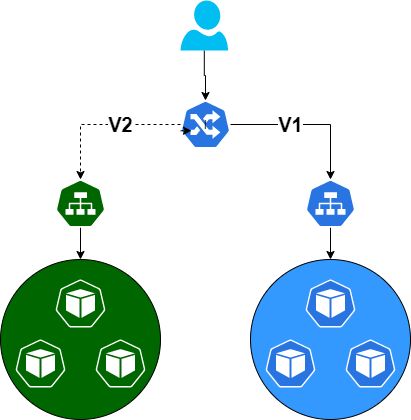

The diagram above was exported from draw.io. Its source (the exported page's mxGraphModel, read from the mxfile embedded in the PNG):
<mxGraphModel dx="1069" dy="561" grid="1" gridSize="10" guides="1" tooltips="1" connect="1" arrows="1" fold="1" page="1" pageScale="1" pageWidth="1169" pageHeight="827" math="0" shadow="0">
  <root>
    <mxCell id="0" />
    <mxCell id="1" parent="0" />
    <mxCell id="19" style="edgeStyle=orthogonalEdgeStyle;rounded=0;orthogonalLoop=1;jettySize=auto;html=1;" edge="1" parent="1" source="14" target="18">
      <mxGeometry relative="1" as="geometry" />
    </mxCell>
    <mxCell id="14" value="" style="verticalLabelPosition=bottom;html=1;verticalAlign=top;align=center;strokeColor=none;fillColor=#00BEF2;shape=mxgraph.azure.user;" vertex="1" parent="1">
      <mxGeometry x="410" y="10" width="47.5" height="50" as="geometry" />
    </mxCell>
    <mxCell id="16" value="" style="group" vertex="1" connectable="0" parent="1">
      <mxGeometry x="230" y="189" width="160" height="240" as="geometry" />
    </mxCell>
    <mxCell id="10" value="" style="ellipse;whiteSpace=wrap;html=1;aspect=fixed;fillColor=#006600;" vertex="1" parent="16">
      <mxGeometry y="80" width="160" height="160" as="geometry" />
    </mxCell>
    <mxCell id="5" value="" style="html=1;dashed=0;whitespace=wrap;strokeColor=#ffffff;points=[[0.005,0.63,0],[0.1,0.2,0],[0.9,0.2,0],[0.5,0,0],[0.995,0.63,0],[0.72,0.99,0],[0.5,1,0],[0.28,0.99,0]];shape=mxgraph.kubernetes.icon;prIcon=pod;fillColor=#006600;" vertex="1" parent="16">
      <mxGeometry x="55" y="100" width="50" height="48" as="geometry" />
    </mxCell>
    <mxCell id="6" value="" style="html=1;dashed=0;whitespace=wrap;strokeColor=#ffffff;points=[[0.005,0.63,0],[0.1,0.2,0],[0.9,0.2,0],[0.5,0,0],[0.995,0.63,0],[0.72,0.99,0],[0.5,1,0],[0.28,0.99,0]];shape=mxgraph.kubernetes.icon;prIcon=pod;fillColor=#006600;" vertex="1" parent="16">
      <mxGeometry x="95" y="160" width="50" height="48" as="geometry" />
    </mxCell>
    <mxCell id="7" value="" style="html=1;dashed=0;whitespace=wrap;strokeColor=#ffffff;points=[[0.005,0.63,0],[0.1,0.2,0],[0.9,0.2,0],[0.5,0,0],[0.995,0.63,0],[0.72,0.99,0],[0.5,1,0],[0.28,0.99,0]];shape=mxgraph.kubernetes.icon;prIcon=pod;fillColor=#006600;" vertex="1" parent="16">
      <mxGeometry x="15" y="160" width="50" height="48" as="geometry" />
    </mxCell>
    <mxCell id="12" style="edgeStyle=orthogonalEdgeStyle;rounded=0;orthogonalLoop=1;jettySize=auto;html=1;" edge="1" parent="16" source="8" target="10">
      <mxGeometry relative="1" as="geometry" />
    </mxCell>
    <mxCell id="8" value="" style="html=1;dashed=0;whitespace=wrap;strokeColor=#ffffff;points=[[0.005,0.63,0],[0.1,0.2,0],[0.9,0.2,0],[0.5,0,0],[0.995,0.63,0],[0.72,0.99,0],[0.5,1,0],[0.28,0.99,0]];shape=mxgraph.kubernetes.icon;prIcon=svc;fillColor=#006600;" vertex="1" parent="16">
      <mxGeometry x="55" width="50" height="48" as="geometry" />
    </mxCell>
    <mxCell id="17" value="" style="group" vertex="1" connectable="0" parent="1">
      <mxGeometry x="480" y="189" width="160" height="240" as="geometry" />
    </mxCell>
    <mxCell id="11" value="" style="ellipse;whiteSpace=wrap;html=1;aspect=fixed;fillColor=#3399FF;" vertex="1" parent="17">
      <mxGeometry y="80" width="160" height="160" as="geometry" />
    </mxCell>
    <mxCell id="2" value="" style="html=1;dashed=0;whitespace=wrap;fillColor=#2875E2;strokeColor=#ffffff;points=[[0.005,0.63,0],[0.1,0.2,0],[0.9,0.2,0],[0.5,0,0],[0.995,0.63,0],[0.72,0.99,0],[0.5,1,0],[0.28,0.99,0]];shape=mxgraph.kubernetes.icon;prIcon=pod" vertex="1" parent="17">
      <mxGeometry x="55" y="100" width="50" height="48" as="geometry" />
    </mxCell>
    <mxCell id="3" value="" style="html=1;dashed=0;whitespace=wrap;fillColor=#2875E2;strokeColor=#ffffff;points=[[0.005,0.63,0],[0.1,0.2,0],[0.9,0.2,0],[0.5,0,0],[0.995,0.63,0],[0.72,0.99,0],[0.5,1,0],[0.28,0.99,0]];shape=mxgraph.kubernetes.icon;prIcon=pod" vertex="1" parent="17">
      <mxGeometry x="95" y="160" width="50" height="48" as="geometry" />
    </mxCell>
    <mxCell id="4" value="" style="html=1;dashed=0;whitespace=wrap;fillColor=#2875E2;strokeColor=#ffffff;points=[[0.005,0.63,0],[0.1,0.2,0],[0.9,0.2,0],[0.5,0,0],[0.995,0.63,0],[0.72,0.99,0],[0.5,1,0],[0.28,0.99,0]];shape=mxgraph.kubernetes.icon;prIcon=pod" vertex="1" parent="17">
      <mxGeometry x="15" y="160" width="50" height="48" as="geometry" />
    </mxCell>
    <mxCell id="13" style="edgeStyle=orthogonalEdgeStyle;rounded=0;orthogonalLoop=1;jettySize=auto;html=1;entryX=0.5;entryY=0;entryDx=0;entryDy=0;" edge="1" parent="17" source="9" target="11">
      <mxGeometry relative="1" as="geometry" />
    </mxCell>
    <mxCell id="9" value="" style="html=1;dashed=0;whitespace=wrap;fillColor=#2875E2;strokeColor=#ffffff;points=[[0.005,0.63,0],[0.1,0.2,0],[0.9,0.2,0],[0.5,0,0],[0.995,0.63,0],[0.72,0.99,0],[0.5,1,0],[0.28,0.99,0]];shape=mxgraph.kubernetes.icon;prIcon=svc" vertex="1" parent="17">
      <mxGeometry x="55" width="50" height="48" as="geometry" />
    </mxCell>
    <mxCell id="20" value="&lt;font style=&quot;font-size: 20px&quot;&gt;&lt;span style=&quot;font-size: 20px;&quot;&gt;V1&lt;/span&gt;&lt;/font&gt;" style="edgeStyle=orthogonalEdgeStyle;rounded=0;orthogonalLoop=1;jettySize=auto;html=1;entryX=0.5;entryY=0;entryDx=0;entryDy=0;entryPerimeter=0;fontSize=20;fontStyle=1" edge="1" parent="1" source="18" target="9">
      <mxGeometry x="-0.2258" relative="1" as="geometry">
        <Array as="points">
          <mxPoint x="560" y="134" />
        </Array>
        <mxPoint as="offset" />
      </mxGeometry>
    </mxCell>
    <mxCell id="21" value="V2" style="edgeStyle=orthogonalEdgeStyle;rounded=0;orthogonalLoop=1;jettySize=auto;html=1;fontSize=20;fontStyle=1;dashed=1;" edge="1" parent="1" source="18" target="8">
      <mxGeometry x="-0.2258" relative="1" as="geometry">
        <mxPoint as="offset" />
      </mxGeometry>
    </mxCell>
    <mxCell id="18" value="I" style="html=1;dashed=0;whitespace=wrap;fillColor=#2875E2;strokeColor=#ffffff;points=[[0.005,0.63,0],[0.1,0.2,0],[0.9,0.2,0],[0.5,0,0],[0.995,0.63,0],[0.72,0.99,0],[0.5,1,0],[0.28,0.99,0]];shape=mxgraph.kubernetes.icon;prIcon=ing" vertex="1" parent="1">
      <mxGeometry x="410" y="110" width="50" height="48" as="geometry" />
    </mxCell>
    <mxCell id="22" style="edgeStyle=orthogonalEdgeStyle;rounded=0;orthogonalLoop=1;jettySize=auto;html=1;exitX=0.005;exitY=0.63;exitDx=0;exitDy=0;exitPerimeter=0;entryX=0.22;entryY=0.625;entryDx=0;entryDy=0;entryPerimeter=0;dashed=1;fontSize=20;" edge="1" parent="1" source="18" target="18">
      <mxGeometry relative="1" as="geometry" />
    </mxCell>
  </root>
</mxGraphModel>